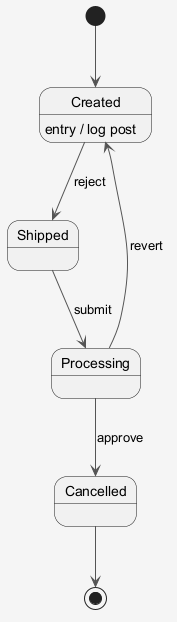

The diagram above was rendered by PlantUML. Its source (embedded in the PNG):
@startuml
skinparam shadowing false
skinparam backgroundColor #F5F5F5
skinparam ArrowColor #555555
[*] --> Created
Created --> Shipped : reject
Created : entry / log post
Shipped --> Processing : submit
Processing --> Cancelled : approve
Processing --> Created : revert
Cancelled --> [*]
@enduml